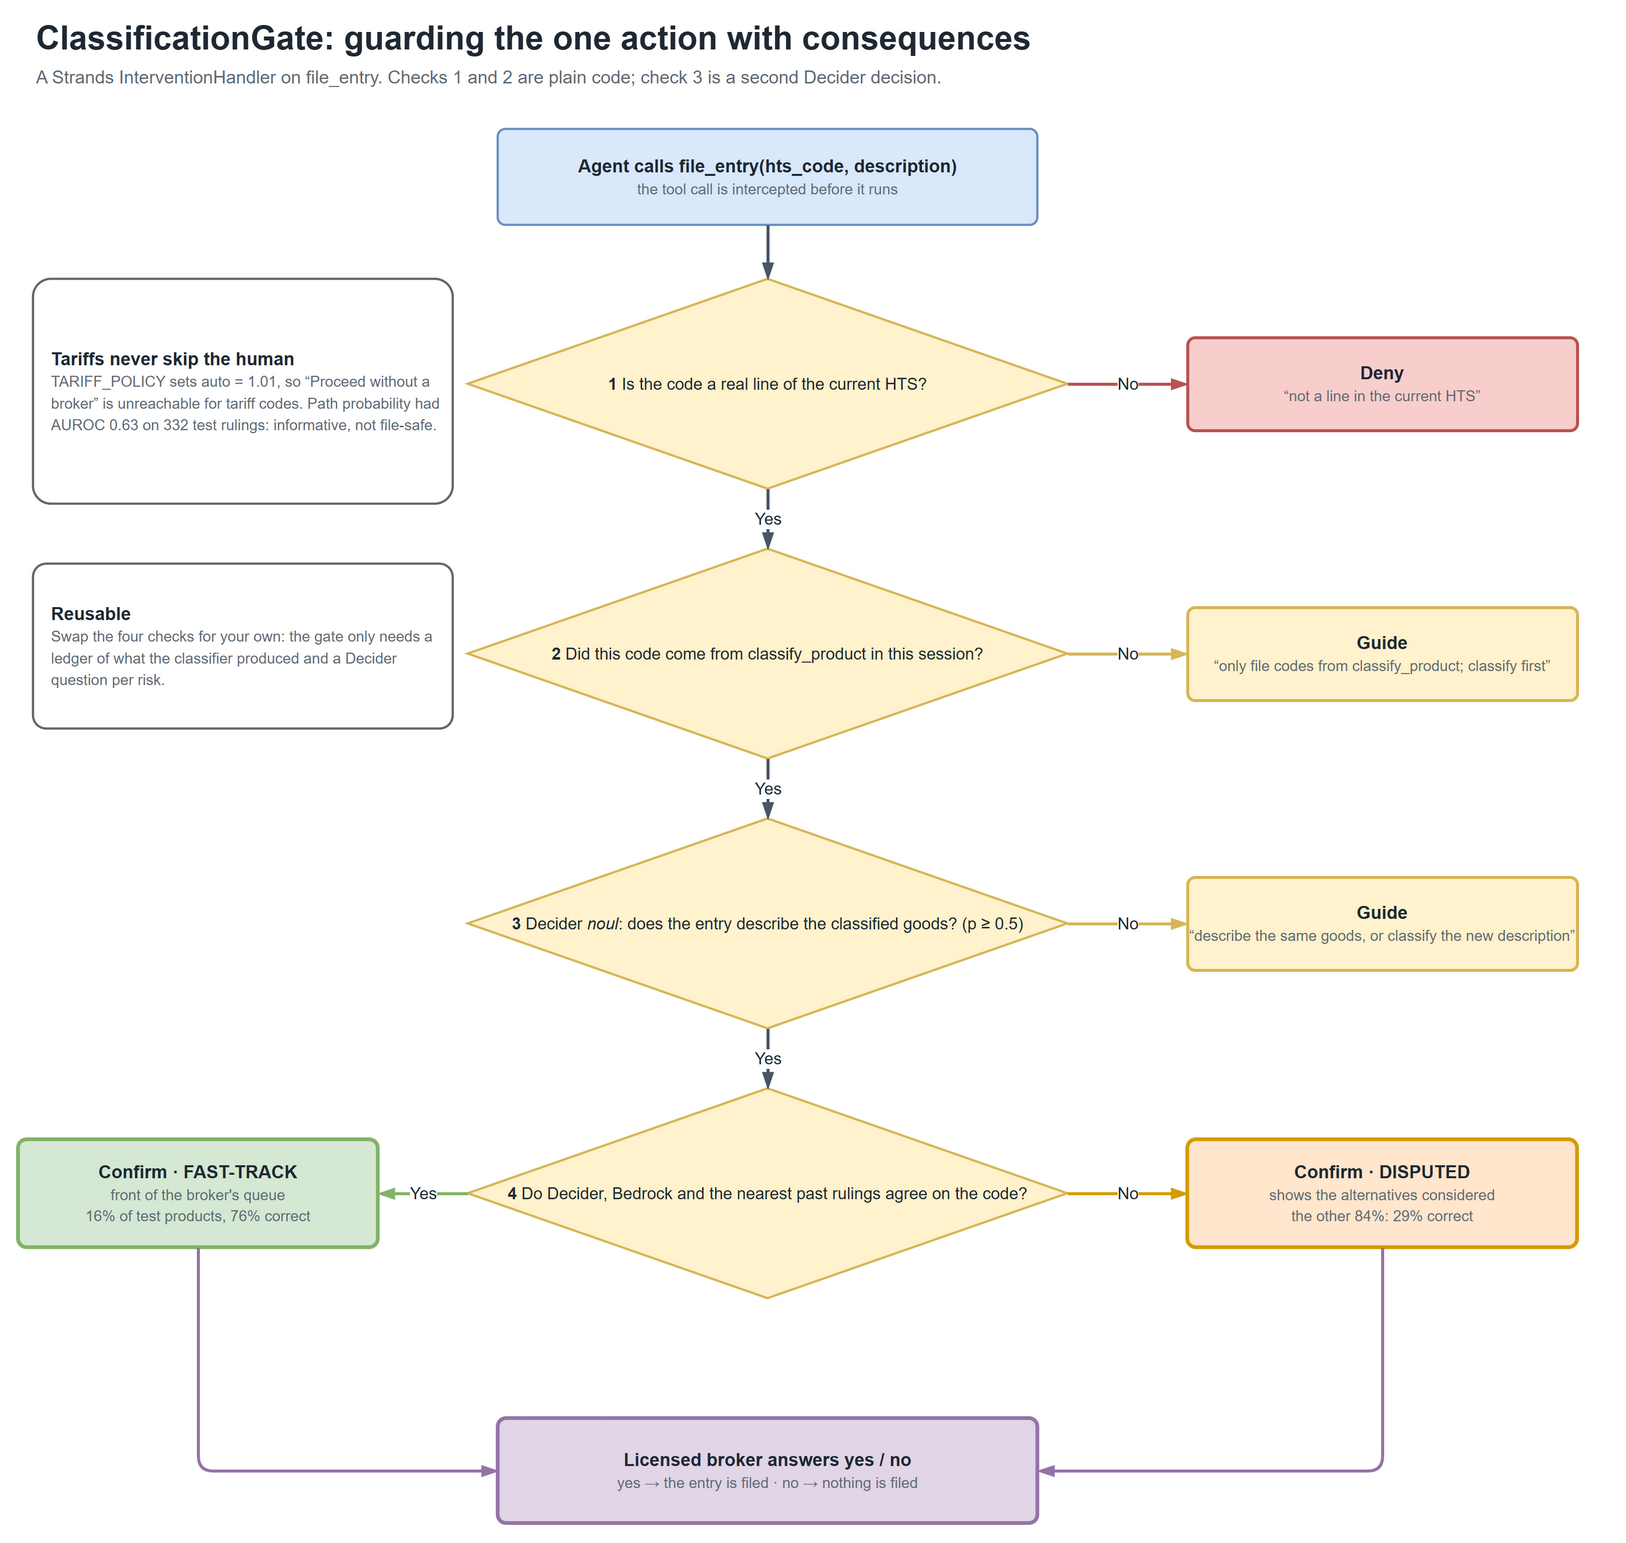

The diagram above was exported from draw.io. Its source (the exported page's mxGraphModel, read from the mxfile embedded in the PNG):
<mxGraphModel dx="1200" dy="800" grid="1" gridSize="10" guides="1" tooltips="1" connect="1" arrows="1" fold="1" page="1" pageScale="1" pageWidth="1120" pageHeight="1110" background="#ffffff" math="0" shadow="0">
  <root>
    <mxCell id="0" />
    <mxCell id="1" parent="0" />
    <mxCell id="n2" value="ClassificationGate: guarding the one action with consequences" style="text;html=1;whiteSpace=wrap;align=left;verticalAlign=middle;fontSize=22;fontColor=#1f2933;fontStyle=1;strokeColor=none;fillColor=none;" vertex="1" parent="1">
      <mxGeometry x="30" y="14" width="1000" height="30" as="geometry" />
    </mxCell>
    <mxCell id="n3" value="A Strands InterventionHandler on file_entry. Checks 1 and 2 are plain code; check 3 is a second Decider decision." style="text;html=1;whiteSpace=wrap;align=left;verticalAlign=middle;fontSize=12;fontColor=#5f6b76;fontStyle=0;strokeColor=none;fillColor=none;" vertex="1" parent="1">
      <mxGeometry x="30" y="44" width="1050" height="22" as="geometry" />
    </mxCell>
    <mxCell id="n4" value="&lt;b&gt;Agent calls file_entry(hts_code, description)&lt;/b&gt;&lt;br&gt;&lt;font style=&quot;font-size:10px&quot; color=&quot;#5f6b76&quot;&gt;the tool call is intercepted before it runs&lt;/font&gt;" style="rounded=1;arcSize=8;whiteSpace=wrap;html=1;fillColor=#dae8fc;strokeColor=#6c8ebf;fontColor=#1f2933;fontSize=12;strokeWidth=1.5;" vertex="1" parent="1">
      <mxGeometry x="340" y="90" width="360" height="64" as="geometry" />
    </mxCell>
    <mxCell id="n5" value="&lt;b&gt;1&lt;/b&gt; Is the code a real line of the current HTS?" style="rhombus;whiteSpace=wrap;html=1;fillColor=#fff2cc;strokeColor=#d6b656;fontColor=#1f2933;fontSize=11;strokeWidth=1.5;" vertex="1" parent="1">
      <mxGeometry x="320" y="190" width="400" height="140" as="geometry" />
    </mxCell>
    <mxCell id="n6" value="&lt;b&gt;2&lt;/b&gt; Did this code come from classify_product in this session?" style="rhombus;whiteSpace=wrap;html=1;fillColor=#fff2cc;strokeColor=#d6b656;fontColor=#1f2933;fontSize=11;strokeWidth=1.5;" vertex="1" parent="1">
      <mxGeometry x="320" y="370" width="400" height="140" as="geometry" />
    </mxCell>
    <mxCell id="n7" value="&lt;b&gt;3&lt;/b&gt; Decider &lt;i&gt;noul&lt;/i&gt;: does the entry describe the classified goods? (p ≥ 0.5)" style="rhombus;whiteSpace=wrap;html=1;fillColor=#fff2cc;strokeColor=#d6b656;fontColor=#1f2933;fontSize=11;strokeWidth=1.5;" vertex="1" parent="1">
      <mxGeometry x="320" y="550" width="400" height="140" as="geometry" />
    </mxCell>
    <mxCell id="n8" value="&lt;b&gt;4&lt;/b&gt; Do Decider, Bedrock and the nearest past rulings agree on the code?" style="rhombus;whiteSpace=wrap;html=1;fillColor=#fff2cc;strokeColor=#d6b656;fontColor=#1f2933;fontSize=11;strokeWidth=1.5;" vertex="1" parent="1">
      <mxGeometry x="320" y="730" width="400" height="140" as="geometry" />
    </mxCell>
    <mxCell id="n9" value="&lt;b&gt;Deny&lt;/b&gt;&lt;br&gt;&lt;font style=&quot;font-size:10px&quot; color=&quot;#5f6b76&quot;&gt;“not a line in the current HTS”&lt;/font&gt;" style="rounded=1;arcSize=8;whiteSpace=wrap;html=1;fillColor=#f8cecc;strokeColor=#b85450;fontColor=#1f2933;fontSize=12;strokeWidth=1.5;strokeWidth=2;" vertex="1" parent="1">
      <mxGeometry x="800" y="229" width="260" height="62" as="geometry" />
    </mxCell>
    <mxCell id="n10" value="&lt;b&gt;Guide&lt;/b&gt;&lt;br&gt;&lt;font style=&quot;font-size:10px&quot; color=&quot;#5f6b76&quot;&gt;“only file codes from classify_product; classify first”&lt;/font&gt;" style="rounded=1;arcSize=8;whiteSpace=wrap;html=1;fillColor=#fff2cc;strokeColor=#d6b656;fontColor=#1f2933;fontSize=12;strokeWidth=1.5;strokeWidth=2;" vertex="1" parent="1">
      <mxGeometry x="800" y="409" width="260" height="62" as="geometry" />
    </mxCell>
    <mxCell id="n11" value="&lt;b&gt;Guide&lt;/b&gt;&lt;br&gt;&lt;font style=&quot;font-size:10px&quot; color=&quot;#5f6b76&quot;&gt;“describe the same goods, or classify the new description”&lt;/font&gt;" style="rounded=1;arcSize=8;whiteSpace=wrap;html=1;fillColor=#fff2cc;strokeColor=#d6b656;fontColor=#1f2933;fontSize=12;strokeWidth=1.5;strokeWidth=2;" vertex="1" parent="1">
      <mxGeometry x="800" y="589" width="260" height="62" as="geometry" />
    </mxCell>
    <mxCell id="n12" value="&lt;b&gt;Confirm · FAST-TRACK&lt;/b&gt;&lt;br&gt;&lt;font style=&quot;font-size:10px&quot; color=&quot;#5f6b76&quot;&gt;front of the broker's queue&lt;br&gt;16% of test products, 76% correct&lt;/font&gt;" style="rounded=1;arcSize=8;whiteSpace=wrap;html=1;fillColor=#d5e8d4;strokeColor=#82b366;fontColor=#1f2933;fontSize=12;strokeWidth=1.5;strokeWidth=2.5;" vertex="1" parent="1">
      <mxGeometry x="20" y="764" width="240" height="72" as="geometry" />
    </mxCell>
    <mxCell id="n13" value="&lt;b&gt;Confirm · DISPUTED&lt;/b&gt;&lt;br&gt;&lt;font style=&quot;font-size:10px&quot; color=&quot;#5f6b76&quot;&gt;shows the alternatives considered&lt;br&gt;the other 84%: 29% correct&lt;/font&gt;" style="rounded=1;arcSize=8;whiteSpace=wrap;html=1;fillColor=#ffe6cc;strokeColor=#d79b00;fontColor=#1f2933;fontSize=12;strokeWidth=1.5;strokeWidth=2.5;" vertex="1" parent="1">
      <mxGeometry x="800" y="764" width="260" height="72" as="geometry" />
    </mxCell>
    <mxCell id="n14" value="&lt;b&gt;Licensed broker answers yes / no&lt;/b&gt;&lt;br&gt;&lt;font style=&quot;font-size:10px&quot; color=&quot;#5f6b76&quot;&gt;yes → the entry is filed · no → nothing is filed&lt;/font&gt;" style="rounded=1;arcSize=8;whiteSpace=wrap;html=1;fillColor=#e1d5e7;strokeColor=#9673a6;fontColor=#1f2933;fontSize=12;strokeWidth=1.5;strokeWidth=2.5;" vertex="1" parent="1">
      <mxGeometry x="340" y="950" width="360" height="70" as="geometry" />
    </mxCell>
    <mxCell id="n15" value="" style="edgeStyle=orthogonalEdgeStyle;rounded=1;orthogonalLoop=1;jettySize=auto;html=1;strokeColor=#4a5568;strokeWidth=2;endArrow=blockThin;endFill=1;fontSize=11;fontColor=#1f2933;labelBackgroundColor=#ffffff;exitX=0.5;exitY=1;exitDx=0;exitDy=0;entryX=0.5;entryY=0;entryDx=0;entryDy=0;" edge="1" parent="1" source="n4" target="n5">
      <mxGeometry x="0" relative="1" as="geometry" />
    </mxCell>
    <mxCell id="n16" value="No" style="edgeStyle=orthogonalEdgeStyle;rounded=1;orthogonalLoop=1;jettySize=auto;html=1;strokeColor=#b85450;strokeWidth=2;endArrow=blockThin;endFill=1;fontSize=11;fontColor=#1f2933;labelBackgroundColor=#ffffff;exitX=1;exitY=0.5;exitDx=0;exitDy=0;entryX=0;entryY=0.5;entryDx=0;entryDy=0;" edge="1" parent="1" source="n5" target="n9">
      <mxGeometry x="0" relative="1" as="geometry" />
    </mxCell>
    <mxCell id="n17" value="Yes" style="edgeStyle=orthogonalEdgeStyle;rounded=1;orthogonalLoop=1;jettySize=auto;html=1;strokeColor=#4a5568;strokeWidth=2;endArrow=blockThin;endFill=1;fontSize=11;fontColor=#1f2933;labelBackgroundColor=#ffffff;exitX=0.5;exitY=1;exitDx=0;exitDy=0;entryX=0.5;entryY=0;entryDx=0;entryDy=0;" edge="1" parent="1" source="n5" target="n6">
      <mxGeometry x="0" relative="1" as="geometry" />
    </mxCell>
    <mxCell id="n18" value="No" style="edgeStyle=orthogonalEdgeStyle;rounded=1;orthogonalLoop=1;jettySize=auto;html=1;strokeColor=#d6b656;strokeWidth=2;endArrow=blockThin;endFill=1;fontSize=11;fontColor=#1f2933;labelBackgroundColor=#ffffff;exitX=1;exitY=0.5;exitDx=0;exitDy=0;entryX=0;entryY=0.5;entryDx=0;entryDy=0;" edge="1" parent="1" source="n6" target="n10">
      <mxGeometry x="0" relative="1" as="geometry" />
    </mxCell>
    <mxCell id="n19" value="Yes" style="edgeStyle=orthogonalEdgeStyle;rounded=1;orthogonalLoop=1;jettySize=auto;html=1;strokeColor=#4a5568;strokeWidth=2;endArrow=blockThin;endFill=1;fontSize=11;fontColor=#1f2933;labelBackgroundColor=#ffffff;exitX=0.5;exitY=1;exitDx=0;exitDy=0;entryX=0.5;entryY=0;entryDx=0;entryDy=0;" edge="1" parent="1" source="n6" target="n7">
      <mxGeometry x="0" relative="1" as="geometry" />
    </mxCell>
    <mxCell id="n20" value="No" style="edgeStyle=orthogonalEdgeStyle;rounded=1;orthogonalLoop=1;jettySize=auto;html=1;strokeColor=#d6b656;strokeWidth=2;endArrow=blockThin;endFill=1;fontSize=11;fontColor=#1f2933;labelBackgroundColor=#ffffff;exitX=1;exitY=0.5;exitDx=0;exitDy=0;entryX=0;entryY=0.5;entryDx=0;entryDy=0;" edge="1" parent="1" source="n7" target="n11">
      <mxGeometry x="0" relative="1" as="geometry" />
    </mxCell>
    <mxCell id="n21" value="Yes" style="edgeStyle=orthogonalEdgeStyle;rounded=1;orthogonalLoop=1;jettySize=auto;html=1;strokeColor=#4a5568;strokeWidth=2;endArrow=blockThin;endFill=1;fontSize=11;fontColor=#1f2933;labelBackgroundColor=#ffffff;exitX=0.5;exitY=1;exitDx=0;exitDy=0;entryX=0.5;entryY=0;entryDx=0;entryDy=0;" edge="1" parent="1" source="n7" target="n8">
      <mxGeometry x="0" relative="1" as="geometry" />
    </mxCell>
    <mxCell id="n22" value="Yes" style="edgeStyle=orthogonalEdgeStyle;rounded=1;orthogonalLoop=1;jettySize=auto;html=1;strokeColor=#82b366;strokeWidth=2;endArrow=blockThin;endFill=1;fontSize=11;fontColor=#1f2933;labelBackgroundColor=#ffffff;exitX=0;exitY=0.5;exitDx=0;exitDy=0;entryX=1;entryY=0.5;entryDx=0;entryDy=0;" edge="1" parent="1" source="n8" target="n12">
      <mxGeometry x="0" relative="1" as="geometry" />
    </mxCell>
    <mxCell id="n23" value="No" style="edgeStyle=orthogonalEdgeStyle;rounded=1;orthogonalLoop=1;jettySize=auto;html=1;strokeColor=#d79b00;strokeWidth=2;endArrow=blockThin;endFill=1;fontSize=11;fontColor=#1f2933;labelBackgroundColor=#ffffff;exitX=1;exitY=0.5;exitDx=0;exitDy=0;entryX=0;entryY=0.5;entryDx=0;entryDy=0;" edge="1" parent="1" source="n8" target="n13">
      <mxGeometry x="0" relative="1" as="geometry" />
    </mxCell>
    <mxCell id="n24" value="" style="edgeStyle=orthogonalEdgeStyle;rounded=1;orthogonalLoop=1;jettySize=auto;html=1;strokeColor=#9673a6;strokeWidth=2;endArrow=blockThin;endFill=1;fontSize=11;fontColor=#1f2933;labelBackgroundColor=#ffffff;exitX=0.5;exitY=1;exitDx=0;exitDy=0;entryX=0;entryY=0.5;entryDx=0;entryDy=0;" edge="1" parent="1" source="n12" target="n14">
      <mxGeometry x="0" relative="1" as="geometry">
        <Array as="points">
          <mxPoint x="140" y="985" />
        </Array>
      </mxGeometry>
    </mxCell>
    <mxCell id="n25" value="" style="edgeStyle=orthogonalEdgeStyle;rounded=1;orthogonalLoop=1;jettySize=auto;html=1;strokeColor=#9673a6;strokeWidth=2;endArrow=blockThin;endFill=1;fontSize=11;fontColor=#1f2933;labelBackgroundColor=#ffffff;exitX=0.5;exitY=1;exitDx=0;exitDy=0;entryX=1;entryY=0.5;entryDx=0;entryDy=0;" edge="1" parent="1" source="n13" target="n14">
      <mxGeometry x="0" relative="1" as="geometry">
        <Array as="points">
          <mxPoint x="930" y="985" />
        </Array>
      </mxGeometry>
    </mxCell>
    <mxCell id="n26" value="&lt;b&gt;Tariffs never skip the human&lt;/b&gt;&lt;br&gt;&lt;font style=&quot;font-size:10px&quot; color=&quot;#5f6b76&quot;&gt;TARIFF_POLICY sets auto = 1.01, so “Proceed without a broker” is unreachable for tariff codes. Path probability had AUROC 0.63 on 332 test rulings: informative, not file-safe.&lt;/font&gt;" style="rounded=1;arcSize=8;whiteSpace=wrap;html=1;fillColor=#ffffff;strokeColor=#666666;fontColor=#1f2933;fontSize=12;strokeWidth=1.5;align=left;spacingLeft=10;" vertex="1" parent="1">
      <mxGeometry x="30" y="190" width="280" height="150" as="geometry" />
    </mxCell>
    <mxCell id="n27" value="&lt;b&gt;Reusable&lt;/b&gt;&lt;br&gt;&lt;font style=&quot;font-size:10px&quot; color=&quot;#5f6b76&quot;&gt;Swap the four checks for your own: the gate only needs a ledger of what the classifier produced and a Decider question per risk.&lt;/font&gt;" style="rounded=1;arcSize=8;whiteSpace=wrap;html=1;fillColor=#ffffff;strokeColor=#666666;fontColor=#1f2933;fontSize=12;strokeWidth=1.5;align=left;spacingLeft=10;" vertex="1" parent="1">
      <mxGeometry x="30" y="380" width="280" height="110" as="geometry" />
    </mxCell>
  </root>
</mxGraphModel>